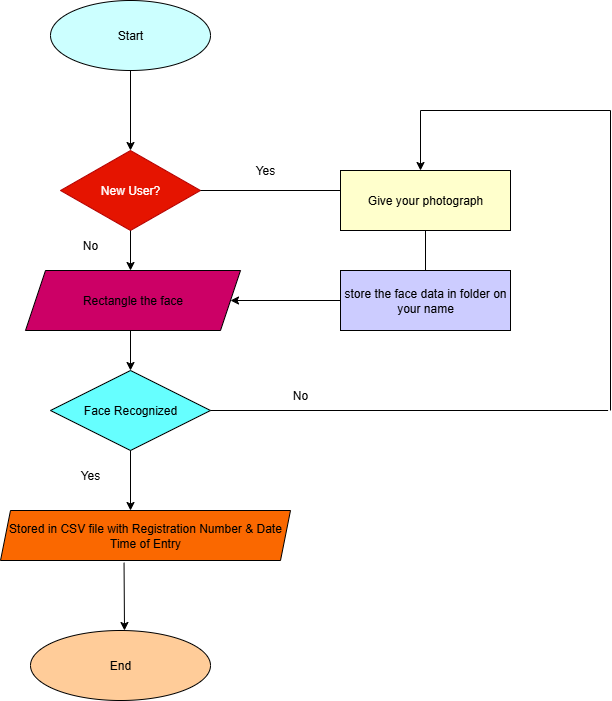

The diagram above was exported from draw.io. Its source (the exported page's mxGraphModel, read from the mxfile embedded in the PNG):
<mxGraphModel dx="2108" dy="562" grid="1" gridSize="10" guides="1" tooltips="1" connect="1" arrows="1" fold="1" page="1" pageScale="1" pageWidth="827" pageHeight="1169" math="0" shadow="0">
  <root>
    <mxCell id="0" />
    <mxCell id="1" parent="0" />
    <mxCell id="DRM6goPJh9aZp41h_iek-1" value="Start" style="ellipse;whiteSpace=wrap;html=1;fillColor=light-dark(#CCFFFF,#CCFFFF);strokeColor=light-dark(#000000,#060B12);fontColor=light-dark(#000000,#060B12);" parent="1" vertex="1">
      <mxGeometry x="-770" y="50" width="160" height="70" as="geometry" />
    </mxCell>
    <mxCell id="DRM6goPJh9aZp41h_iek-2" value="" style="endArrow=classic;html=1;rounded=0;exitX=0.5;exitY=1;exitDx=0;exitDy=0;" parent="1" source="DRM6goPJh9aZp41h_iek-1" edge="1">
      <mxGeometry width="50" height="50" relative="1" as="geometry">
        <mxPoint x="-810" y="160" as="sourcePoint" />
        <mxPoint x="-690" y="200" as="targetPoint" />
      </mxGeometry>
    </mxCell>
    <mxCell id="DRM6goPJh9aZp41h_iek-3" value="New User?" style="rhombus;whiteSpace=wrap;html=1;fontColor=#ffffff;fillColor=light-dark(#E51400,#E51400);strokeColor=#B20000;" parent="1" vertex="1">
      <mxGeometry x="-760" y="200" width="140" height="80" as="geometry" />
    </mxCell>
    <mxCell id="DRM6goPJh9aZp41h_iek-4" value="" style="endArrow=classic;html=1;rounded=0;exitX=0.5;exitY=1;exitDx=0;exitDy=0;" parent="1" source="DRM6goPJh9aZp41h_iek-3" edge="1">
      <mxGeometry width="50" height="50" relative="1" as="geometry">
        <mxPoint x="-560" y="280" as="sourcePoint" />
        <mxPoint x="-690" y="320" as="targetPoint" />
      </mxGeometry>
    </mxCell>
    <mxCell id="DRM6goPJh9aZp41h_iek-5" value="Rectangle the face" style="shape=parallelogram;perimeter=parallelogramPerimeter;whiteSpace=wrap;html=1;fixedSize=1;fontColor=light-dark(#000000,#121212);fillColor=light-dark(#CC0066,#CC0066);" parent="1" vertex="1">
      <mxGeometry x="-795" y="320" width="215" height="60" as="geometry" />
    </mxCell>
    <mxCell id="DRM6goPJh9aZp41h_iek-6" value="" style="endArrow=classic;html=1;rounded=0;" parent="1" edge="1">
      <mxGeometry width="50" height="50" relative="1" as="geometry">
        <mxPoint x="-690" y="380" as="sourcePoint" />
        <mxPoint x="-690" y="420" as="targetPoint" />
      </mxGeometry>
    </mxCell>
    <mxCell id="DRM6goPJh9aZp41h_iek-7" value="Face Recognized" style="rhombus;whiteSpace=wrap;html=1;fontColor=light-dark(#000000,#121212);fillColor=light-dark(#66FFFF,#66FFFF);" parent="1" vertex="1">
      <mxGeometry x="-770" y="420" width="160" height="80" as="geometry" />
    </mxCell>
    <mxCell id="DRM6goPJh9aZp41h_iek-8" value="" style="endArrow=classic;html=1;rounded=0;exitX=0.5;exitY=1;exitDx=0;exitDy=0;" parent="1" source="DRM6goPJh9aZp41h_iek-7" edge="1">
      <mxGeometry width="50" height="50" relative="1" as="geometry">
        <mxPoint x="-710" y="440" as="sourcePoint" />
        <mxPoint x="-690" y="560" as="targetPoint" />
      </mxGeometry>
    </mxCell>
    <mxCell id="DRM6goPJh9aZp41h_iek-9" value="Stored in CSV file with Registration Number &amp;amp; Date Time of Entry" style="shape=parallelogram;perimeter=parallelogramPerimeter;whiteSpace=wrap;html=1;fixedSize=1;size=10;fontColor=light-dark(#000000,#121212);fillColor=light-dark(#FA6800,#FA6800);" parent="1" vertex="1">
      <mxGeometry x="-820" y="560" width="290" height="50" as="geometry" />
    </mxCell>
    <mxCell id="DRM6goPJh9aZp41h_iek-10" value="" style="endArrow=classic;html=1;rounded=0;exitX=0.426;exitY=1.044;exitDx=0;exitDy=0;exitPerimeter=0;" parent="1" source="DRM6goPJh9aZp41h_iek-9" edge="1">
      <mxGeometry width="50" height="50" relative="1" as="geometry">
        <mxPoint x="-810" y="580" as="sourcePoint" />
        <mxPoint x="-696" y="680" as="targetPoint" />
      </mxGeometry>
    </mxCell>
    <mxCell id="DRM6goPJh9aZp41h_iek-11" value="End" style="ellipse;whiteSpace=wrap;html=1;fontColor=light-dark(#000000,#121212);fillColor=light-dark(#FFCC99,#FFCC99);" parent="1" vertex="1">
      <mxGeometry x="-790" y="680" width="180" height="70" as="geometry" />
    </mxCell>
    <mxCell id="DRM6goPJh9aZp41h_iek-12" value="" style="endArrow=none;html=1;rounded=0;exitX=1;exitY=0.5;exitDx=0;exitDy=0;" parent="1" source="DRM6goPJh9aZp41h_iek-7" edge="1">
      <mxGeometry width="50" height="50" relative="1" as="geometry">
        <mxPoint x="-670" y="410" as="sourcePoint" />
        <mxPoint x="-212.4000244140625" y="460" as="targetPoint" />
      </mxGeometry>
    </mxCell>
    <mxCell id="DRM6goPJh9aZp41h_iek-13" value="" style="endArrow=none;html=1;rounded=0;exitX=1;exitY=0.5;exitDx=0;exitDy=0;" parent="1" source="DRM6goPJh9aZp41h_iek-3" edge="1">
      <mxGeometry width="50" height="50" relative="1" as="geometry">
        <mxPoint x="-610" y="210" as="sourcePoint" />
        <mxPoint x="-480" y="240" as="targetPoint" />
      </mxGeometry>
    </mxCell>
    <mxCell id="DRM6goPJh9aZp41h_iek-14" value="" style="endArrow=classic;html=1;rounded=0;entryX=1;entryY=0.5;entryDx=0;entryDy=0;" parent="1" target="DRM6goPJh9aZp41h_iek-5" edge="1">
      <mxGeometry width="50" height="50" relative="1" as="geometry">
        <mxPoint x="-480" y="350" as="sourcePoint" />
        <mxPoint x="-500" y="350" as="targetPoint" />
      </mxGeometry>
    </mxCell>
    <mxCell id="DRM6goPJh9aZp41h_iek-15" value="Give your photograph" style="rounded=0;whiteSpace=wrap;html=1;fillColor=light-dark(#FFFFCC,#FFFFCC);fontColor=light-dark(#000000,#121212);" parent="1" vertex="1">
      <mxGeometry x="-480" y="220" width="170" height="60" as="geometry" />
    </mxCell>
    <mxCell id="DRM6goPJh9aZp41h_iek-16" value="store the face data in folder on your name" style="rounded=0;whiteSpace=wrap;html=1;fillColor=light-dark(#CCCCFF,#CCCCFF);fontColor=light-dark(#000000,#121212);" parent="1" vertex="1">
      <mxGeometry x="-480" y="320" width="170" height="60" as="geometry" />
    </mxCell>
    <mxCell id="DRM6goPJh9aZp41h_iek-17" value="" style="endArrow=none;html=1;rounded=0;entryX=0.5;entryY=1;entryDx=0;entryDy=0;exitX=0.5;exitY=0;exitDx=0;exitDy=0;" parent="1" source="DRM6goPJh9aZp41h_iek-16" target="DRM6goPJh9aZp41h_iek-15" edge="1">
      <mxGeometry width="50" height="50" relative="1" as="geometry">
        <mxPoint x="-460" y="360" as="sourcePoint" />
        <mxPoint x="-410" y="310" as="targetPoint" />
      </mxGeometry>
    </mxCell>
    <mxCell id="DRM6goPJh9aZp41h_iek-18" value="" style="endArrow=none;html=1;rounded=0;" parent="1" edge="1">
      <mxGeometry width="50" height="50" relative="1" as="geometry">
        <mxPoint x="-210" y="460" as="sourcePoint" />
        <mxPoint x="-210" y="160" as="targetPoint" />
      </mxGeometry>
    </mxCell>
    <mxCell id="DRM6goPJh9aZp41h_iek-19" value="" style="endArrow=none;html=1;rounded=0;" parent="1" edge="1">
      <mxGeometry width="50" height="50" relative="1" as="geometry">
        <mxPoint x="-400" y="160" as="sourcePoint" />
        <mxPoint x="-210" y="160" as="targetPoint" />
      </mxGeometry>
    </mxCell>
    <mxCell id="DRM6goPJh9aZp41h_iek-20" value="" style="endArrow=classic;html=1;rounded=0;" parent="1" edge="1">
      <mxGeometry width="50" height="50" relative="1" as="geometry">
        <mxPoint x="-400" y="160" as="sourcePoint" />
        <mxPoint x="-400" y="220" as="targetPoint" />
      </mxGeometry>
    </mxCell>
    <mxCell id="DRM6goPJh9aZp41h_iek-22" value="Yes" style="text;strokeColor=none;align=center;fillColor=none;html=1;verticalAlign=middle;whiteSpace=wrap;rounded=0;" parent="1" vertex="1">
      <mxGeometry x="-590" y="210" width="70" height="20" as="geometry" />
    </mxCell>
    <mxCell id="DRM6goPJh9aZp41h_iek-23" value="No" style="text;strokeColor=none;align=center;fillColor=none;html=1;verticalAlign=middle;whiteSpace=wrap;rounded=0;" parent="1" vertex="1">
      <mxGeometry x="-550" y="420" width="60" height="50" as="geometry" />
    </mxCell>
    <mxCell id="DRM6goPJh9aZp41h_iek-24" value="No" style="text;strokeColor=none;align=center;fillColor=none;html=1;verticalAlign=middle;whiteSpace=wrap;rounded=0;" parent="1" vertex="1">
      <mxGeometry x="-760" y="280" width="60" height="30" as="geometry" />
    </mxCell>
    <mxCell id="DRM6goPJh9aZp41h_iek-25" value="Yes" style="text;strokeColor=none;align=center;fillColor=none;html=1;verticalAlign=middle;whiteSpace=wrap;rounded=0;" parent="1" vertex="1">
      <mxGeometry x="-760" y="510" width="60" height="30" as="geometry" />
    </mxCell>
  </root>
</mxGraphModel>